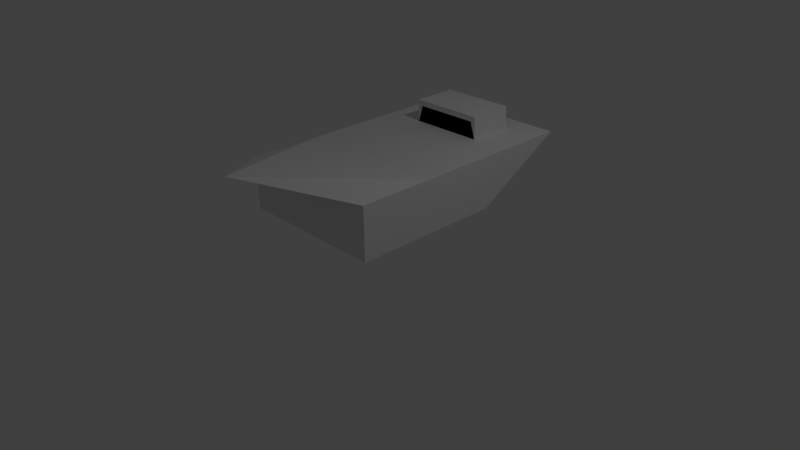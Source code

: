 # Source: enemy_1_model.blend  (saved by Blender 2.77.0; exported with 4.5.12 LTS)
import bpy
from mathutils import Matrix  # noqa: F401  (used for matrix-valued properties, if any)

bpy.ops.wm.read_factory_settings(use_empty=True)
scene = bpy.context.scene
scene.name = 'Scene'

# ---- collections
col_collection_1 = bpy.data.collections.new('Collection 1'); scene.collection.children.link(col_collection_1)

# ---- materials (node trees are filled in below, after node groups)
mat_material = bpy.data.materials.new('Material')
mat_material.alpha_threshold = 0.0
mat_material.use_transparent_shadow = False
mat_material.roughness = 0.5
mat_material.line_color = (0.0, 0.0, 0.0, 1.0)

# ---- material node trees

# ---- world
world_world = bpy.data.worlds.new('World'); scene.world = world_world
world_world.color = (0.05088, 0.05088, 0.05088)
world_world.use_sun_shadow = False
world_world.sun_shadow_jitter_overblur = 0.0
world_world.cycles.sampling_method = 'MANUAL'

# ---- cameras
cam_camera = bpy.data.cameras.new('Camera')
cam_camera.clip_end = 100.0
cam_camera.lens = 35.0
cam_camera.sensor_width = 32.0
cam_camera.sensor_height = 18.0
cam_camera.ortho_scale = 7.314
cam_camera.dof.focus_distance = 0.0
cam_camera.dof.aperture_fstop = 128.0

# ---- lights
light_lamp = bpy.data.lights.new('Lamp', 'POINT')
light_lamp.transmission_factor = 0.0
light_lamp.cutoff_distance = 30.0
light_lamp.energy = 100.0
light_lamp.shadow_buffer_clip_start = 1.001
light_lamp.shadow_soft_size = 0.1
light_lamp.shadow_maximum_resolution = 0.006
light_lamp.use_absolute_resolution = True

# ---- meshes
me_cube = bpy.data.meshes.new('Cube')
me_cube.from_pydata([(1.0, 1.0, -0.4526), (1.0, -1.0, -0.4526), (-1.0, -1.0, -0.4526), (-1.0, 1.0, -0.4526), (1.0, 1.0, 0.2442), (1.0, -1.0, 0.2442), (-1.0, -1.0, 0.2442), (-1.0, 1.0, 0.2442), (0.0, -1.0, -0.4526), (-1.0, 2.98e-07, -0.4526), (1.788e-07, 1.0, -0.4526), (1.0, -5.96e-08, -0.4526), (3.39e-08, -0.5451, -0.5937), (-0.5451, 2.167e-07, -0.5937), (1.314e-07, 0.5451, -0.5937), (0.5451, 2.175e-08, -0.5937), (1.0, 2.235, 0.2442), (-1.0, 2.235, 0.2442), (-5.364e-07, -2.053, 0.6015), (1.0, -5.364e-07, 0.2442), (-1.0, 1.788e-07, 0.2442), (2.384e-07, 1.0, 0.2442), (2.384e-07, 2.235, 0.2442), (0.5, 1.309, 0.2442), (0.5, 1.926, 0.2442), (-0.5, 1.926, 0.2442), (-0.5, 1.309, 0.2442), (0.5, 1.309, 0.5437), (-0.5, 1.309, 0.5437), (0.5, 1.914, 0.5437), (-0.5, 1.914, 0.5437), (0.5, 1.309, 0.5437), (0.5, 1.914, 0.5437), (0.4323, 1.309, 0.4701), (0.4323, 1.914, 0.4701), (-0.4323, 1.309, 0.4701), (-0.4323, 1.914, 0.4701), (-0.4323, 1.309, 0.4701), (-0.4323, 1.914, 0.4701)], [], [(0, 11, 10), (4, 21, 7, 20, 19), (0, 4, 19, 5, 1, 11), (5, 6, 2, 1), (2, 6, 20, 7, 3, 9), (4, 0, 10, 3, 7, 21), (13, 14, 15, 12), (10, 9, 3), (9, 10, 14, 13), (11, 1, 8), (9, 8, 2), (11, 8, 12, 15), (8, 9, 13, 12), (10, 11, 15, 14), (0, 10, 3, 17, 22, 16), (0, 16, 4), (19, 18, 5), (18, 20, 6), (20, 18, 19), (17, 3, 7), (24, 25, 26, 23), (26, 7, 4, 23), (26, 25, 17, 7), (23, 27, 28, 26), (27, 29, 30, 28), (25, 26, 28, 30), (23, 24, 29, 27), (25, 24, 16, 17), (24, 23, 4, 16), (29, 27, 31, 32), (32, 31, 33, 34), (30, 28, 35, 36), (36, 35, 37, 38), (34, 33, 37, 38), (34, 38, 30, 32), (37, 26, 25, 38), (30, 38, 25), (23, 33, 34, 24), (34, 32, 24), (26, 37, 33, 23), (18, 6, 5)])
me_cube.materials.append(mat_material)
me_cube.use_remesh_preserve_volume = False
me_cube.use_remesh_preserve_attributes = False
me_cube.use_mirror_vertex_groups = False
me_cube.update()

# ---- objects
ob_cube = bpy.data.objects.new('Cube', me_cube)
ob_lamp = bpy.data.objects.new('Lamp', light_lamp)
ob_camera = bpy.data.objects.new('Camera', cam_camera)

# ---- transforms, parenting, visibility, modifiers, constraints
ob_cube.location = (0.0, 0.0, 1.105)
ob_cube.lock_rotations_4d = False
ob_cube.empty_display_type = 'ARROWS'
ob_cube.lineart.crease_threshold = 0.0
ob_lamp.location = (4.076, 1.005, 5.904)
ob_lamp.rotation_euler = (0.6503, 0.05522, 1.866)
ob_lamp.lock_rotations_4d = False
ob_lamp.empty_display_type = 'ARROWS'
ob_lamp.color = (0.0, 0.0, 0.0, 0.0)
ob_lamp.lineart.crease_threshold = 0.0
ob_camera.location = (7.481, -6.508, 5.344)
ob_camera.rotation_euler = (1.109, 0.01082, 0.8149)
ob_camera.lock_rotations_4d = False
ob_camera.empty_display_type = 'ARROWS'
ob_camera.color = (0.0, 0.0, 0.0, 0.0)
ob_camera.display_type = 'WIRE'
ob_camera.lineart.crease_threshold = 0.0

# ---- collection membership
col_collection_1.objects.link(ob_cube)
col_collection_1.objects.link(ob_lamp)
col_collection_1.objects.link(ob_camera)

# ---- scene / render settings (as saved in the file)
scene.camera = ob_camera
scene.frame_start = 1; scene.frame_end = 250; scene.frame_set(1)
scene.render.engine = 'BLENDER_EEVEE_NEXT'
scene.render.resolution_percentage = 50
scene.render.dither_intensity = 0.0
scene.cycles.use_denoising = False
scene.cycles.samples = 128
scene.cycles.sampling_pattern = 'TABULATED_SOBOL'
scene.cycles.light_sampling_threshold = 0.0
scene.cycles.use_adaptive_sampling = False
scene.cycles.use_light_tree = False
scene.cycles.blur_glossy = 0.0
scene.cycles.sample_clamp_indirect = 0.0
scene.view_settings.view_transform = 'Standard'
bpy.context.view_layer.update()
